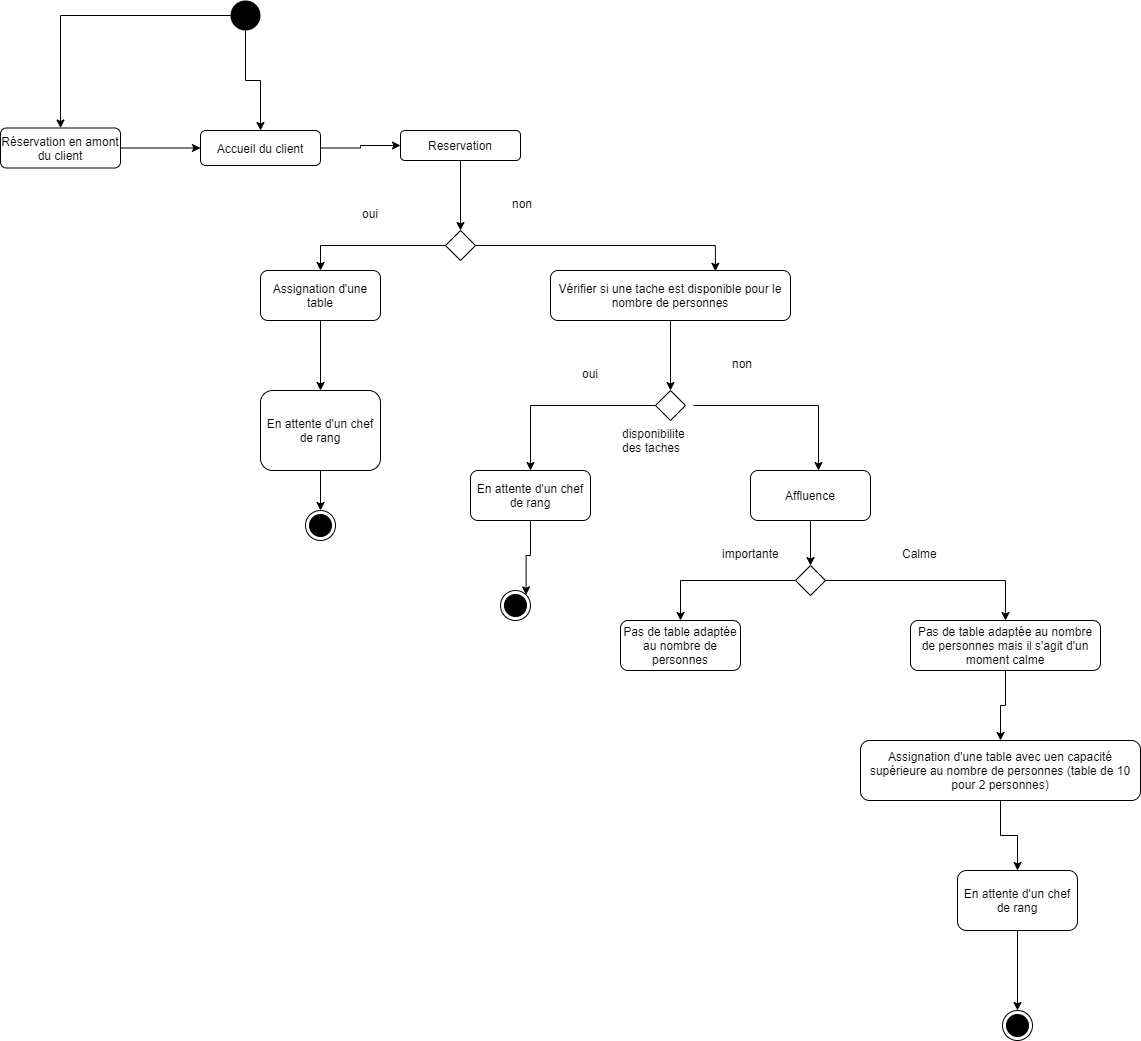

The diagram above was exported from draw.io. Its source (the exported page's mxGraphModel, read from the mxfile embedded in the PNG):
<mxGraphModel dx="2091" dy="592" grid="1" gridSize="10" guides="1" tooltips="1" connect="1" arrows="1" fold="1" page="1" pageScale="1" pageWidth="827" pageHeight="1169" math="0" shadow="0">
  <root>
    <mxCell id="0" />
    <mxCell id="1" parent="0" />
    <mxCell id="UKtNRSZ8cqGZlephfBQb-14" style="edgeStyle=orthogonalEdgeStyle;rounded=0;orthogonalLoop=1;jettySize=auto;html=1;" parent="1" source="UKtNRSZ8cqGZlephfBQb-1" target="UKtNRSZ8cqGZlephfBQb-8" edge="1">
      <mxGeometry relative="1" as="geometry" />
    </mxCell>
    <mxCell id="UKtNRSZ8cqGZlephfBQb-15" style="edgeStyle=orthogonalEdgeStyle;rounded=0;orthogonalLoop=1;jettySize=auto;html=1;" parent="1" source="UKtNRSZ8cqGZlephfBQb-1" target="UKtNRSZ8cqGZlephfBQb-7" edge="1">
      <mxGeometry relative="1" as="geometry" />
    </mxCell>
    <mxCell id="UKtNRSZ8cqGZlephfBQb-1" value="" style="ellipse;fillColor=#000000;strokeColor=none;" parent="1" vertex="1">
      <mxGeometry x="-20" y="20" width="30" height="30" as="geometry" />
    </mxCell>
    <mxCell id="UKtNRSZ8cqGZlephfBQb-33" style="edgeStyle=orthogonalEdgeStyle;rounded=0;orthogonalLoop=1;jettySize=auto;html=1;entryX=0.5;entryY=0;entryDx=0;entryDy=0;" parent="1" source="UKtNRSZ8cqGZlephfBQb-2" target="UKtNRSZ8cqGZlephfBQb-13" edge="1">
      <mxGeometry relative="1" as="geometry" />
    </mxCell>
    <mxCell id="UKtNRSZ8cqGZlephfBQb-2" value="Assignation d'une table avec uen capacité supérieure au nombre de personnes (table de 10 pour 2 personnes)" style="shape=ext;rounded=1;html=1;whiteSpace=wrap;" parent="1" vertex="1">
      <mxGeometry x="610" y="760" width="280" height="60" as="geometry" />
    </mxCell>
    <mxCell id="UKtNRSZ8cqGZlephfBQb-22" style="edgeStyle=orthogonalEdgeStyle;rounded=0;orthogonalLoop=1;jettySize=auto;html=1;entryX=0.5;entryY=0;entryDx=0;entryDy=0;" parent="1" source="UKtNRSZ8cqGZlephfBQb-3" target="UKtNRSZ8cqGZlephfBQb-5" edge="1">
      <mxGeometry relative="1" as="geometry" />
    </mxCell>
    <mxCell id="UKtNRSZ8cqGZlephfBQb-3" value="Assignation d'une table" style="shape=ext;rounded=1;html=1;whiteSpace=wrap;" parent="1" vertex="1">
      <mxGeometry x="10" y="290" width="120" height="50" as="geometry" />
    </mxCell>
    <mxCell id="UKtNRSZ8cqGZlephfBQb-24" style="edgeStyle=orthogonalEdgeStyle;rounded=0;orthogonalLoop=1;jettySize=auto;html=1;entryX=0.5;entryY=0;entryDx=0;entryDy=0;" parent="1" source="UKtNRSZ8cqGZlephfBQb-4" target="UKtNRSZ8cqGZlephfBQb-23" edge="1">
      <mxGeometry relative="1" as="geometry" />
    </mxCell>
    <mxCell id="UKtNRSZ8cqGZlephfBQb-4" value="Vérifier si une tache est disponible pour le nombre de personnes" style="shape=ext;rounded=1;html=1;whiteSpace=wrap;" parent="1" vertex="1">
      <mxGeometry x="300" y="290" width="240" height="50" as="geometry" />
    </mxCell>
    <mxCell id="UKtNRSZ8cqGZlephfBQb-45" style="edgeStyle=orthogonalEdgeStyle;rounded=0;orthogonalLoop=1;jettySize=auto;html=1;entryX=0.5;entryY=0;entryDx=0;entryDy=0;" parent="1" source="UKtNRSZ8cqGZlephfBQb-5" target="UKtNRSZ8cqGZlephfBQb-42" edge="1">
      <mxGeometry relative="1" as="geometry" />
    </mxCell>
    <mxCell id="UKtNRSZ8cqGZlephfBQb-5" value="En attente d'un chef de rang" style="shape=ext;rounded=1;html=1;whiteSpace=wrap;" parent="1" vertex="1">
      <mxGeometry x="10" y="410" width="120" height="80" as="geometry" />
    </mxCell>
    <mxCell id="UKtNRSZ8cqGZlephfBQb-19" style="edgeStyle=orthogonalEdgeStyle;rounded=0;orthogonalLoop=1;jettySize=auto;html=1;entryX=0.5;entryY=0;entryDx=0;entryDy=0;" parent="1" source="UKtNRSZ8cqGZlephfBQb-6" target="UKtNRSZ8cqGZlephfBQb-18" edge="1">
      <mxGeometry relative="1" as="geometry" />
    </mxCell>
    <mxCell id="UKtNRSZ8cqGZlephfBQb-6" value="Reservation" style="shape=ext;rounded=1;html=1;whiteSpace=wrap;" parent="1" vertex="1">
      <mxGeometry x="150" y="150" width="120" height="30" as="geometry" />
    </mxCell>
    <mxCell id="UKtNRSZ8cqGZlephfBQb-17" style="edgeStyle=orthogonalEdgeStyle;rounded=0;orthogonalLoop=1;jettySize=auto;html=1;entryX=0;entryY=0.5;entryDx=0;entryDy=0;" parent="1" source="UKtNRSZ8cqGZlephfBQb-7" target="UKtNRSZ8cqGZlephfBQb-6" edge="1">
      <mxGeometry relative="1" as="geometry" />
    </mxCell>
    <mxCell id="UKtNRSZ8cqGZlephfBQb-7" value="Accueil du client" style="shape=ext;rounded=1;html=1;whiteSpace=wrap;" parent="1" vertex="1">
      <mxGeometry x="-50" y="150" width="120" height="35" as="geometry" />
    </mxCell>
    <mxCell id="UKtNRSZ8cqGZlephfBQb-16" style="edgeStyle=orthogonalEdgeStyle;rounded=0;orthogonalLoop=1;jettySize=auto;html=1;entryX=0;entryY=0.5;entryDx=0;entryDy=0;" parent="1" source="UKtNRSZ8cqGZlephfBQb-8" target="UKtNRSZ8cqGZlephfBQb-7" edge="1">
      <mxGeometry relative="1" as="geometry" />
    </mxCell>
    <mxCell id="UKtNRSZ8cqGZlephfBQb-8" value="Réservation en amont du client" style="shape=ext;rounded=1;html=1;whiteSpace=wrap;" parent="1" vertex="1">
      <mxGeometry x="-250" y="147.5" width="120" height="40" as="geometry" />
    </mxCell>
    <mxCell id="UKtNRSZ8cqGZlephfBQb-44" style="edgeStyle=orthogonalEdgeStyle;rounded=0;orthogonalLoop=1;jettySize=auto;html=1;entryX=1;entryY=0;entryDx=0;entryDy=0;" parent="1" source="UKtNRSZ8cqGZlephfBQb-9" target="UKtNRSZ8cqGZlephfBQb-43" edge="1">
      <mxGeometry relative="1" as="geometry" />
    </mxCell>
    <mxCell id="UKtNRSZ8cqGZlephfBQb-9" value="En attente d'un chef de rang" style="shape=ext;rounded=1;html=1;whiteSpace=wrap;" parent="1" vertex="1">
      <mxGeometry x="220" y="490" width="120" height="50" as="geometry" />
    </mxCell>
    <mxCell id="UKtNRSZ8cqGZlephfBQb-28" style="edgeStyle=orthogonalEdgeStyle;rounded=0;orthogonalLoop=1;jettySize=auto;html=1;entryX=0.5;entryY=0;entryDx=0;entryDy=0;" parent="1" source="UKtNRSZ8cqGZlephfBQb-10" target="UKtNRSZ8cqGZlephfBQb-27" edge="1">
      <mxGeometry relative="1" as="geometry" />
    </mxCell>
    <mxCell id="UKtNRSZ8cqGZlephfBQb-10" value="Affluence" style="shape=ext;rounded=1;html=1;whiteSpace=wrap;" parent="1" vertex="1">
      <mxGeometry x="500" y="490" width="120" height="50" as="geometry" />
    </mxCell>
    <mxCell id="UKtNRSZ8cqGZlephfBQb-11" value="Pas de table adaptée au nombre de personnes" style="shape=ext;rounded=1;html=1;whiteSpace=wrap;" parent="1" vertex="1">
      <mxGeometry x="370" y="640" width="120" height="50" as="geometry" />
    </mxCell>
    <mxCell id="UKtNRSZ8cqGZlephfBQb-32" style="edgeStyle=orthogonalEdgeStyle;rounded=0;orthogonalLoop=1;jettySize=auto;html=1;" parent="1" source="UKtNRSZ8cqGZlephfBQb-12" target="UKtNRSZ8cqGZlephfBQb-2" edge="1">
      <mxGeometry relative="1" as="geometry" />
    </mxCell>
    <mxCell id="UKtNRSZ8cqGZlephfBQb-12" value="Pas de table adaptée au nombre de personnes mais il s'agit d'un moment calme" style="shape=ext;rounded=1;html=1;whiteSpace=wrap;" parent="1" vertex="1">
      <mxGeometry x="660" y="640" width="190" height="50" as="geometry" />
    </mxCell>
    <mxCell id="UKtNRSZ8cqGZlephfBQb-35" style="edgeStyle=orthogonalEdgeStyle;rounded=0;orthogonalLoop=1;jettySize=auto;html=1;" parent="1" source="UKtNRSZ8cqGZlephfBQb-13" target="UKtNRSZ8cqGZlephfBQb-34" edge="1">
      <mxGeometry relative="1" as="geometry" />
    </mxCell>
    <mxCell id="UKtNRSZ8cqGZlephfBQb-13" value="En attente d'un chef de rang" style="shape=ext;rounded=1;html=1;whiteSpace=wrap;" parent="1" vertex="1">
      <mxGeometry x="707" y="890" width="120" height="60" as="geometry" />
    </mxCell>
    <mxCell id="UKtNRSZ8cqGZlephfBQb-20" style="edgeStyle=orthogonalEdgeStyle;rounded=0;orthogonalLoop=1;jettySize=auto;html=1;" parent="1" source="UKtNRSZ8cqGZlephfBQb-18" target="UKtNRSZ8cqGZlephfBQb-3" edge="1">
      <mxGeometry relative="1" as="geometry" />
    </mxCell>
    <mxCell id="UKtNRSZ8cqGZlephfBQb-21" style="edgeStyle=orthogonalEdgeStyle;rounded=0;orthogonalLoop=1;jettySize=auto;html=1;entryX=0.687;entryY=0.016;entryDx=0;entryDy=0;entryPerimeter=0;" parent="1" source="UKtNRSZ8cqGZlephfBQb-18" target="UKtNRSZ8cqGZlephfBQb-4" edge="1">
      <mxGeometry relative="1" as="geometry" />
    </mxCell>
    <mxCell id="UKtNRSZ8cqGZlephfBQb-18" value="" style="rhombus;" parent="1" vertex="1">
      <mxGeometry x="195" y="250" width="30" height="30" as="geometry" />
    </mxCell>
    <mxCell id="UKtNRSZ8cqGZlephfBQb-25" style="edgeStyle=orthogonalEdgeStyle;rounded=0;orthogonalLoop=1;jettySize=auto;html=1;" parent="1" source="UKtNRSZ8cqGZlephfBQb-23" target="UKtNRSZ8cqGZlephfBQb-9" edge="1">
      <mxGeometry relative="1" as="geometry" />
    </mxCell>
    <mxCell id="UKtNRSZ8cqGZlephfBQb-26" style="edgeStyle=orthogonalEdgeStyle;rounded=0;orthogonalLoop=1;jettySize=auto;html=1;" parent="1" edge="1">
      <mxGeometry relative="1" as="geometry">
        <mxPoint x="443" y="425" as="sourcePoint" />
        <mxPoint x="568" y="490" as="targetPoint" />
      </mxGeometry>
    </mxCell>
    <mxCell id="UKtNRSZ8cqGZlephfBQb-23" value="" style="rhombus;" parent="1" vertex="1">
      <mxGeometry x="405" y="410" width="30" height="30" as="geometry" />
    </mxCell>
    <mxCell id="UKtNRSZ8cqGZlephfBQb-29" style="edgeStyle=orthogonalEdgeStyle;rounded=0;orthogonalLoop=1;jettySize=auto;html=1;entryX=0.5;entryY=0;entryDx=0;entryDy=0;" parent="1" source="UKtNRSZ8cqGZlephfBQb-27" target="UKtNRSZ8cqGZlephfBQb-11" edge="1">
      <mxGeometry relative="1" as="geometry" />
    </mxCell>
    <mxCell id="UKtNRSZ8cqGZlephfBQb-30" style="edgeStyle=orthogonalEdgeStyle;rounded=0;orthogonalLoop=1;jettySize=auto;html=1;" parent="1" source="UKtNRSZ8cqGZlephfBQb-27" target="UKtNRSZ8cqGZlephfBQb-12" edge="1">
      <mxGeometry relative="1" as="geometry" />
    </mxCell>
    <mxCell id="UKtNRSZ8cqGZlephfBQb-27" value="" style="rhombus;" parent="1" vertex="1">
      <mxGeometry x="545" y="585" width="30" height="30" as="geometry" />
    </mxCell>
    <mxCell id="UKtNRSZ8cqGZlephfBQb-34" value="" style="ellipse;html=1;shape=endState;fillColor=#000000;strokeColor=#000000;" parent="1" vertex="1">
      <mxGeometry x="752" y="1030" width="30" height="30" as="geometry" />
    </mxCell>
    <mxCell id="UKtNRSZ8cqGZlephfBQb-36" value="Calme" style="text;whiteSpace=wrap;html=1;" parent="1" vertex="1">
      <mxGeometry x="650" y="560" width="60" height="30" as="geometry" />
    </mxCell>
    <mxCell id="UKtNRSZ8cqGZlephfBQb-37" value="importante" style="text;whiteSpace=wrap;html=1;" parent="1" vertex="1">
      <mxGeometry x="470" y="560" width="60" height="30" as="geometry" />
    </mxCell>
    <mxCell id="UKtNRSZ8cqGZlephfBQb-38" value="non&lt;br&gt;" style="text;whiteSpace=wrap;html=1;" parent="1" vertex="1">
      <mxGeometry x="480" y="370" width="60" height="30" as="geometry" />
    </mxCell>
    <mxCell id="UKtNRSZ8cqGZlephfBQb-39" value="oui" style="text;whiteSpace=wrap;html=1;" parent="1" vertex="1">
      <mxGeometry x="330" y="380" width="60" height="30" as="geometry" />
    </mxCell>
    <mxCell id="UKtNRSZ8cqGZlephfBQb-40" value="non&lt;br&gt;" style="text;whiteSpace=wrap;html=1;" parent="1" vertex="1">
      <mxGeometry x="260" y="210" width="60" height="30" as="geometry" />
    </mxCell>
    <mxCell id="UKtNRSZ8cqGZlephfBQb-41" value="oui" style="text;whiteSpace=wrap;html=1;" parent="1" vertex="1">
      <mxGeometry x="110" y="220" width="60" height="30" as="geometry" />
    </mxCell>
    <mxCell id="UKtNRSZ8cqGZlephfBQb-42" value="" style="ellipse;html=1;shape=endState;fillColor=#000000;strokeColor=#000000;" parent="1" vertex="1">
      <mxGeometry x="55" y="530" width="30" height="30" as="geometry" />
    </mxCell>
    <mxCell id="UKtNRSZ8cqGZlephfBQb-43" value="" style="ellipse;html=1;shape=endState;fillColor=#000000;strokeColor=#000000;" parent="1" vertex="1">
      <mxGeometry x="250" y="610" width="30" height="30" as="geometry" />
    </mxCell>
    <mxCell id="UKtNRSZ8cqGZlephfBQb-46" value="disponibilite des taches" style="text;whiteSpace=wrap;html=1;" parent="1" vertex="1">
      <mxGeometry x="370" y="440" width="60" height="30" as="geometry" />
    </mxCell>
  </root>
</mxGraphModel>